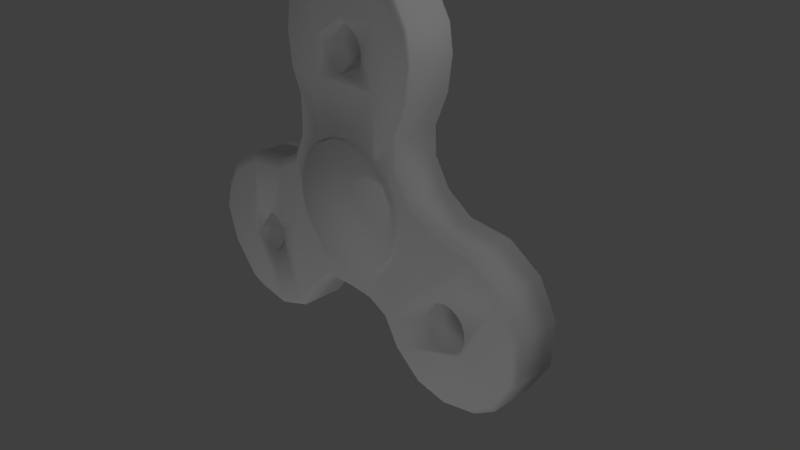 # Source: fidget_spinner.blend  (saved by Blender 2.78.0; exported with 4.5.12 LTS)
import bpy
from mathutils import Matrix  # noqa: F401  (used for matrix-valued properties, if any)

bpy.ops.wm.read_factory_settings(use_empty=True)
scene = bpy.context.scene
scene.name = 'Scene'

# ---- collections
col_collection_1 = bpy.data.collections.new('Collection 1'); scene.collection.children.link(col_collection_1)

# ---- world
world_world = bpy.data.worlds.new('World'); scene.world = world_world
world_world.color = (0.05088, 0.05088, 0.05088)
world_world.use_sun_shadow = False
world_world.sun_shadow_jitter_overblur = 0.0
world_world.cycles.sampling_method = 'MANUAL'

# ---- cameras
cam_camera = bpy.data.cameras.new('Camera')
cam_camera.clip_end = 100.0
cam_camera.lens = 35.0
cam_camera.sensor_width = 32.0
cam_camera.sensor_height = 18.0
cam_camera.ortho_scale = 7.314
cam_camera.dof.focus_distance = 0.0
cam_camera.dof.aperture_fstop = 128.0

# ---- lights
light_lamp_004 = bpy.data.lights.new('Lamp.004', 'POINT')
light_lamp_004.transmission_factor = 0.0
light_lamp_004.cutoff_distance = 30.0
light_lamp_004.energy = 100.0
light_lamp_004.shadow_buffer_clip_start = 1.001
light_lamp_004.shadow_soft_size = 0.1
light_lamp_004.shadow_maximum_resolution = 0.006
light_lamp_004.use_absolute_resolution = True
light_lamp_003 = bpy.data.lights.new('Lamp.003', 'POINT')
light_lamp_003.transmission_factor = 0.0
light_lamp_003.cutoff_distance = 30.0
light_lamp_003.energy = 100.0
light_lamp_003.shadow_buffer_clip_start = 1.001
light_lamp_003.shadow_soft_size = 0.1
light_lamp_003.shadow_maximum_resolution = 0.006
light_lamp_003.use_absolute_resolution = True
light_lamp_002 = bpy.data.lights.new('Lamp.002', 'POINT')
light_lamp_002.transmission_factor = 0.0
light_lamp_002.cutoff_distance = 30.0
light_lamp_002.energy = 100.0
light_lamp_002.shadow_buffer_clip_start = 1.001
light_lamp_002.shadow_soft_size = 0.1
light_lamp_002.shadow_maximum_resolution = 0.006
light_lamp_002.use_absolute_resolution = True
light_lamp_001 = bpy.data.lights.new('Lamp.001', 'POINT')
light_lamp_001.transmission_factor = 0.0
light_lamp_001.cutoff_distance = 30.0
light_lamp_001.energy = 100.0
light_lamp_001.shadow_buffer_clip_start = 1.001
light_lamp_001.shadow_soft_size = 0.1
light_lamp_001.shadow_maximum_resolution = 0.006
light_lamp_001.use_absolute_resolution = True
light_lamp = bpy.data.lights.new('Lamp', 'POINT')
light_lamp.transmission_factor = 0.0
light_lamp.cutoff_distance = 30.0
light_lamp.energy = 100.0
light_lamp.shadow_buffer_clip_start = 1.001
light_lamp.shadow_soft_size = 0.1
light_lamp.shadow_maximum_resolution = 0.006
light_lamp.use_absolute_resolution = True

# ---- meshes
me_cube_001 = bpy.data.meshes.new('Cube.001')
me_cube_001.from_pydata([(0.032, -1.147, -5.298), (0.032, 1.091, -5.298), (0.488, -1.147, -5.226), (0.488, 1.091, -5.226), (0.8994, -1.147, -5.016), (0.8994, 1.091, -5.016), (1.226, -1.147, -4.69), (1.226, 1.091, -4.69), (1.436, -1.147, -4.278), (1.436, 1.091, -4.278), (1.508, -1.147, -3.822), (1.508, 1.091, -3.822), (1.436, -1.147, -3.366), (1.436, 1.091, -3.366), (1.226, -1.147, -2.955), (1.226, 1.091, -2.955), (0.8994, -1.147, -2.628), (0.8994, 1.091, -2.628), (0.488, -1.147, -2.419), (0.488, 1.091, -2.419), (0.032, -1.147, -2.347), (0.032, 1.091, -2.347), (-0.424, -1.147, -2.419), (-0.424, 1.091, -2.419), (-0.8354, -1.147, -2.628), (-0.8354, 1.091, -2.628), (-1.162, -1.147, -2.955), (-1.162, 1.091, -2.955), (-1.372, -1.147, -3.366), (-1.372, 1.091, -3.366), (-1.444, -1.147, -3.822), (-1.444, 1.091, -3.822), (-1.372, -1.147, -4.278), (-1.372, 1.091, -4.278), (-1.162, -1.147, -4.69), (-1.162, 1.091, -4.69), (-0.8354, -1.147, -5.016), (-0.8354, 1.091, -5.016), (-0.424, -1.147, -5.226), (-0.424, 1.091, -5.226), (0.0, -1.0, 0.2113), (0.0, 1.0, 0.2113), (0.0, -1.0, 0.8864), (0.0, 1.0, 0.8864), (0.0, 1.0, -1.181), (0.0, -1.0, -1.181), (0.9401, 1.0, -0.3937), (0.8919, 1.0, 0.2113), (0.9401, -1.0, -0.3937), (0.8919, -1.0, 0.2113), (0.7045, -1.0, 0.8567), (0.7045, 1.0, 0.8567), (0.8886, -1.0, -1.181), (0.8886, 1.0, -1.181), (3.443, 1.0, -5.982), (3.443, -1.0, -5.982), (3.845, 1.0, -6.316), (3.845, -1.0, -6.316), (2.22, -1.0, -4.948), (2.22, 1.0, -4.948), (1.462, -1.0, -4.513), (1.462, 1.0, -4.513), (-0.9401, -1.0, -0.3937), (-0.8919, -1.0, 0.2113), (-0.9401, 1.0, -0.3937), (-0.8919, 1.0, 0.2113), (-0.7045, 1.0, 0.8567), (-0.7045, -1.0, 0.8567), (-0.8886, 1.0, -1.181), (-0.8886, -1.0, -1.181), (-1.987, 1.0, -4.856), (-3.638, 1.0, -5.743), (-1.987, -1.0, -4.856), (-3.638, -1.0, -5.743), (-1.36, -1.0, -4.475), (-1.36, 1.0, -4.475), (0.9078, 1.0, -2.463), (0.9078, -1.0, -2.463), (0.3284, -1.0, -0.02924), (0.3284, 1.0, -0.02924), (0.1762, -1.0, 0.04834), (0.1762, 1.0, 0.04834), (-0.5121, -1.0, -0.3024), (-0.5121, 1.0, -0.3024), (0.007385, -1.0, 0.07508), (0.0, -1.0, 0.07391), (0.007385, 1.0, 0.07508), (0.0, 1.0, 0.07391), (0.4493, -1.0, -0.1501), (0.4493, 1.0, -0.1501), (-0.3137, -1.0, -0.913), (-0.3137, 1.0, -0.913), (-0.1614, -1.0, -0.9906), (-0.1614, 1.0, -0.9906), (-0.4345, -1.0, -0.7922), (-0.4345, 1.0, -0.7922), (-0.5121, -1.0, -0.6399), (-0.5121, 1.0, -0.6399), (0.007385, 1.0, -1.017), (0.0, 1.0, -1.016), (0.007385, -1.0, -1.017), (0.0, -1.0, -1.016), (0.5269, 1.0, -0.6399), (0.5269, -1.0, -0.6399), (0.4493, 1.0, -0.7922), (0.4493, -1.0, -0.7922), (0.1762, 1.0, -0.9906), (0.1762, -1.0, -0.9906), (0.5536, 1.0, -0.4711), (0.5536, -1.0, -0.4711), (-0.3137, -1.0, -0.02924), (-0.3137, 1.0, -0.02924), (0.3284, 1.0, -0.913), (0.3284, -1.0, -0.913), (-0.4345, -1.0, -0.1501), (-0.4345, 1.0, -0.1501), (-0.1614, -1.0, 0.04834), (-0.1614, 1.0, 0.04834), (0.5269, -1.0, -0.3024), (0.5413, -1.0, -0.3937), (0.5269, 1.0, -0.3024), (0.5413, 1.0, -0.3937), (-0.5388, -1.0, -0.4711), (-0.5388, 1.0, -0.4711), (-0.5266, -1.0, -0.3937), (-0.5266, 1.0, -0.3937), (3.254, -1.0, -5.093), (3.254, 1.0, -5.093), (3.102, 1.0, -5.016), (3.102, -1.0, -5.016), (2.414, -1.0, -5.366), (2.414, 1.0, -5.366), (2.933, -1.0, -4.989), (2.933, 1.0, -4.989), (3.002, -1.0, -5.0), (3.375, -1.0, -5.214), (3.375, 1.0, -5.214), (3.002, 1.0, -5.0), (2.612, 1.0, -5.977), (2.612, -1.0, -5.977), (2.764, 1.0, -6.055), (2.764, -1.0, -6.055), (2.458, -1.0, -5.792), (2.491, 1.0, -5.856), (2.491, -1.0, -5.856), (2.414, -1.0, -5.704), (2.458, 1.0, -5.792), (2.414, 1.0, -5.704), (2.933, 1.0, -6.081), (2.933, -1.0, -6.081), (3.453, -1.0, -5.704), (3.453, 1.0, -5.704), (3.375, -1.0, -5.856), (3.375, 1.0, -5.856), (3.102, 1.0, -6.055), (3.102, -1.0, -6.055), (3.479, -1.0, -5.535), (3.479, 1.0, -5.535), (3.339, -1.0, -5.892), (2.612, -1.0, -5.093), (2.612, 1.0, -5.093), (2.514, 1.0, -5.192), (3.339, 1.0, -5.892), (3.254, 1.0, -5.977), (3.254, -1.0, -5.977), (2.514, -1.0, -5.192), (2.491, -1.0, -5.214), (2.491, 1.0, -5.214), (2.764, -1.0, -5.016), (2.764, 1.0, -5.016), (3.453, -1.0, -5.366), (3.453, 1.0, -5.366), (2.387, -1.0, -5.535), (2.387, 1.0, -5.535), (-2.598, 1.0, -5.054), (-2.598, -1.0, -5.054), (-2.75, 1.0, -4.977), (-2.75, -1.0, -4.977), (-3.438, 1.0, -5.328), (-3.438, -1.0, -5.328), (-2.919, 1.0, -4.95), (-2.943, 1.0, -4.954), (-2.919, -1.0, -4.95), (-2.536, -1.0, -5.116), (-2.536, 1.0, -5.116), (-2.477, -1.0, -5.175), (-2.477, 1.0, -5.175), (-3.24, -1.0, -5.938), (-3.24, 1.0, -5.938), (-3.088, -1.0, -6.016), (-3.088, 1.0, -6.016), (-3.361, -1.0, -5.817), (-3.361, 1.0, -5.817), (-3.438, -1.0, -5.665), (-3.438, 1.0, -5.665), (-2.919, -1.0, -6.043), (-2.919, 1.0, -6.043), (-2.399, 1.0, -5.665), (-2.399, -1.0, -5.665), (-2.477, 1.0, -5.817), (-2.477, -1.0, -5.817), (-2.75, 1.0, -6.016), (-2.75, -1.0, -6.016), (-2.373, -1.0, -5.496), (-2.373, 1.0, -5.496), (-2.536, -1.0, -5.876), (-3.24, 1.0, -5.054), (-3.24, -1.0, -5.054), (-2.536, 1.0, -5.876), (-2.598, 1.0, -5.938), (-2.598, -1.0, -5.938), (-3.361, 1.0, -5.175), (-3.361, -1.0, -5.175), (-3.088, 1.0, -4.977), (-2.943, -1.0, -4.954), (-3.088, -1.0, -4.977), (-2.399, -1.0, -5.328), (-2.399, 1.0, -5.328), (-3.445, -1.0, -5.626), (-3.465, 1.0, -5.496), (-3.445, 1.0, -5.626), (-3.465, -1.0, -5.496), (-4.119, 1.0, -6.061), (-4.119, -1.0, -6.061), (-0.424, -1.0, -2.419), (-0.8117, 1.0, -2.616), (-0.424, 1.0, -2.419), (-0.8117, -1.0, -2.616), (-0.8354, -1.0, -2.628), (-0.8229, -1.0, -2.622), (-0.8229, 1.0, -2.622), (-0.8354, 1.0, -2.628), (-1.162, -1.0, -2.955), (-1.162, 1.0, -2.955), (-1.372, -1.0, -3.366), (-1.372, 1.0, -3.366), (-1.444, -1.0, -3.822), (-1.444, 1.0, -3.822), (-1.227, 1.0, -3.082), (-1.227, -1.0, -3.082), (-1.372, 1.0, -4.278), (-1.292, 1.0, -4.434), (-1.372, -1.0, -4.278), (-1.292, -1.0, -4.434), (-1.162, 1.0, -4.69), (-1.162, -1.0, -4.69), (-0.8354, 1.0, -5.016), (-0.8354, -1.0, -5.016), (-0.424, 1.0, -5.226), (-0.424, -1.0, -5.226), (0.032, 1.0, -2.347), (-0.01311, 1.0, -2.354), (0.032, -1.0, -2.347), (0.488, 1.0, -2.419), (0.488, -1.0, -2.419), (-0.01311, -1.0, -2.354), (-0.04588, 1.0, -5.286), (-0.2766, 1.0, -5.249), (0.032, 1.0, -5.298), (0.032, -1.0, -5.298), (-0.04588, -1.0, -5.286), (-0.2766, -1.0, -5.249), (0.8028, 1.0, -2.579), (0.8994, -1.0, -2.628), (0.8994, 1.0, -2.628), (0.8028, -1.0, -2.579), (0.2068, 1.0, -5.271), (0.2068, -1.0, -5.271), (0.488, 1.0, -5.226), (0.488, -1.0, -5.226), (1.226, 1.0, -2.955), (1.226, -1.0, -2.955), (0.9104, 1.0, -2.639), (0.9104, -1.0, -2.639), (1.226, -1.0, -4.69), (1.226, 1.0, -4.69), (0.8994, -1.0, -5.016), (0.8994, 1.0, -5.016), (1.436, -1.0, -4.278), (1.378, -1.0, -4.392), (1.436, 1.0, -4.278), (1.378, 1.0, -4.392), (1.271, 1.0, -3.042), (1.436, -1.0, -3.366), (1.436, 1.0, -3.366), (1.271, -1.0, -3.042), (1.508, -1.0, -3.822), (1.508, 1.0, -3.822), (-1.432, -1.0, -2.661), (-1.511, -0.8838, -2.499), (-0.8093, -1.0, 1.167), (-0.7487, -0.8838, 1.299), (1.439, -1.0, -2.698), (1.511, -0.8838, -2.551), (0.9353, -1.0, 1.117), (0.7217, -0.8838, 1.29), (-1.752, -1.0, -0.3937), (-1.88, -0.8838, -0.3937), (1.835, -1.0, -0.3937), (1.88, -0.8838, -0.3937), (-1.656, -1.0, 0.2113), (-1.784, -0.8838, 0.2113), (1.784, -0.8838, 0.2113), (1.739, -1.0, 0.2113), (-0.05003, -1.0, -5.702), (-0.05183, -0.8838, -5.818), (0.0, -0.8838, 1.436), (0.0, -1.0, 1.303), (-1.409, -0.8838, 0.827), (-1.277, -1.0, 0.8326), (1.409, -0.8838, 0.827), (1.363, -1.0, 0.829), (1.732, -1.0, -1.181), (1.777, -0.8838, -1.181), (-1.777, -0.8838, -1.181), (-1.649, -1.0, -1.181), (4.666, -1.0, -5.972), (4.765, -0.8838, -6.033), (3.633, -1.0, -7.174), (3.769, -0.8838, -7.221), (2.141, -0.8838, -7.283), (2.238, -1.0, -7.186), (4.352, -0.8838, -4.195), (4.264, -1.0, -4.368), (2.985, -1.0, -7.323), (2.901, -0.8838, -7.421), (4.683, -1.0, -5.141), (4.787, -0.8838, -4.996), (0.4125, -1.0, 1.247), (0.3024, -0.8838, 1.394), (4.214, -1.0, -6.773), (4.29, -0.8838, -6.867), (3.558, -0.8838, -3.684), (3.482, -1.0, -3.865), (1.577, -1.0, -6.66), (1.479, -0.8838, -6.756), (2.513, -0.8838, -3.586), (2.474, -1.0, -3.771), (1.197, -1.0, -6.014), (1.102, -0.8838, -6.114), (1.832, -1.0, -3.34), (1.887, -0.8838, -3.166), (0.678, -1.0, -5.755), (0.6077, -0.8838, -5.866), (-4.739, -1.0, -5.468), (-4.866, -0.8838, -5.445), (-3.824, -1.0, -7.093), (-3.946, -0.8838, -7.13), (-2.448, -0.8838, -3.518), (-2.381, -1.0, -3.711), (-4.318, -0.8838, -4.141), (-4.238, -1.0, -4.329), (-2.677, -0.8838, -7.438), (-2.738, -1.0, -7.332), (-1.22, -0.8838, -6.389), (-1.277, -1.0, -6.275), (-0.4105, -1.0, 1.25), (-0.3024, -0.8838, 1.394), (-4.501, -1.0, -6.313), (-4.6, -0.8838, -6.378), (-3.375, -1.0, -3.828), (-3.449, -0.8838, -3.636), (-1.85, -1.0, -7.016), (-1.786, -0.8838, -7.121), (-0.7355, -1.0, -5.73), (-0.6787, -0.8838, -5.844), (-1.738, -1.0, -3.37), (-1.804, -0.8838, -3.177), (1.479, -0.8838, -1.906), (1.403, -1.0, -1.979), (-1.505, -0.8838, -1.763), (-1.423, -1.0, -1.663), (-4.588, -1.0, -4.945), (-4.667, -0.8838, -4.756), (-3.486, -1.0, -7.223), (-3.428, -0.8838, -7.329), (-1.437, 1.0, -2.651), (-1.511, 0.8911, -2.499), (-0.7487, 0.8911, 1.299), (-0.8054, 1.0, 1.175), (1.511, 0.8911, -2.551), (1.444, 1.0, -2.689), (0.7217, 0.8911, 1.29), (0.9218, 1.0, 1.128), (-1.76, 1.0, -0.3937), (-1.88, 0.8911, -0.3937), (1.88, 0.8911, -0.3937), (1.838, 1.0, -0.3937), (-1.784, 0.8911, 0.2113), (-1.664, 1.0, 0.2113), (1.742, 1.0, 0.2113), (1.784, 0.8911, 0.2113), (-0.05183, 0.8911, -5.818), (-0.05014, 1.0, -5.709), (0.0, 0.8911, 1.436), (0.0, 1.0, 1.312), (-1.409, 0.8911, 0.827), (-1.286, 1.0, 0.8322), (1.366, 1.0, 0.8289), (1.409, 0.8911, 0.827), (-1.657, 1.0, -1.181), (-1.777, 0.8911, -1.181), (1.777, 0.8911, -1.181), (1.735, 1.0, -1.181), (4.765, 0.8911, -6.033), (4.672, 1.0, -5.976), (3.769, 0.8911, -7.221), (3.642, 1.0, -7.177), (2.231, 1.0, -7.192), (2.141, 0.8911, -7.283), (4.352, 0.8911, -4.195), (4.269, 1.0, -4.357), (2.901, 0.8911, -7.421), (2.979, 1.0, -7.329), (4.69, 1.0, -5.131), (4.787, 0.8911, -4.996), (0.4055, 1.0, 1.256), (0.3024, 0.8911, 1.394), (4.219, 1.0, -6.779), (4.29, 0.8911, -6.867), (1.479, 0.8911, -6.756), (1.57, 1.0, -6.666), (3.487, 1.0, -3.853), (3.558, 0.8911, -3.684), (1.102, 0.8911, -6.114), (1.191, 1.0, -6.021), (2.476, 1.0, -3.759), (2.513, 0.8911, -3.586), (0.6077, 0.8911, -5.866), (0.6736, 1.0, -5.762), (1.836, 1.0, -3.329), (1.887, 0.8911, -3.166), (-4.866, 0.8911, -5.445), (-4.747, 1.0, -5.467), (-3.831, 1.0, -7.095), (-3.946, 0.8911, -7.13), (-2.734, 1.0, -7.339), (-2.677, 0.8911, -7.438), (-1.273, 1.0, -6.282), (-1.22, 0.8911, -6.389), (-4.318, 0.8911, -4.141), (-4.243, 1.0, -4.317), (-2.448, 0.8911, -3.518), (-2.386, 1.0, -3.698), (-0.4037, 1.0, 1.259), (-0.3024, 0.8911, 1.394), (-4.507, 1.0, -6.317), (-4.6, 0.8911, -6.378), (-1.786, 0.8911, -7.121), (-1.846, 1.0, -7.022), (-3.38, 1.0, -3.816), (-3.449, 0.8911, -3.636), (-0.6787, 0.8911, -5.844), (-0.7319, 1.0, -5.737), (-1.742, 1.0, -3.358), (-1.804, 0.8911, -3.177), (-1.505, 0.8911, -1.763), (-1.428, 1.0, -1.669), (1.408, 1.0, -1.974), (1.479, 0.8911, -1.906), (-3.428, 0.8911, -7.329), (-3.482, 1.0, -7.23), (-4.593, 1.0, -4.933), (-4.667, 0.8911, -4.756)], [], [(0, 259, 267, 269, 2), (2, 269, 276, 4), (4, 276, 274, 6), (6, 274, 279, 278, 8), (8, 278, 286, 10), (10, 286, 283, 12), (12, 283, 285, 271, 14), (14, 271, 273, 263, 16), (16, 263, 265, 254, 18), (18, 254, 252, 20), (20, 252, 255, 224, 22), (22, 224, 227, 229, 228, 24), (24, 228, 232, 26), (26, 232, 239, 234, 28), (28, 234, 236, 30), (30, 236, 242, 32), (32, 242, 243, 245, 34), (34, 245, 247, 36), (3, 1, 39, 37, 35, 33, 31, 29, 27, 25, 23, 21, 19, 17, 15, 13, 11, 9, 7, 5), (36, 247, 249, 38), (38, 249, 261, 260, 259, 0), (0, 2, 4, 6, 8, 10, 12, 14, 16, 18, 20, 22, 24, 26, 28, 30, 32, 34, 36, 38), (380, 459, 368, 293), (399, 382, 295, 310), (311, 294, 328, 50), (397, 379, 444, 66), (423, 332, 322, 410), (281, 280, 287, 284, 282, 381, 430, 61), (62, 63, 300, 296), (312, 298, 48, 52), (402, 386, 299, 313), (386, 391, 302, 299), (400, 384, 64, 68), (389, 397, 66, 65), (53, 46, 387, 403), (298, 303, 49, 48), (64, 65, 41, 87, 117, 111, 115, 83, 125), (48, 49, 40, 85, 84, 80, 78, 88, 118, 119), (68, 64, 125, 123, 97, 95, 91, 93, 99, 44), (52, 48, 119, 109, 103, 105, 113, 107, 100, 101, 45), (66, 444, 395, 43), (71, 436, 461, 222), (42, 307, 356, 67), (43, 395, 416, 51), (65, 66, 43, 41), (49, 50, 42, 40), (391, 399, 310, 302), (304, 261, 249, 247, 245, 243, 74, 364), (393, 266, 268, 277, 275, 281, 61, 429), (303, 311, 50, 49), (77, 52, 45, 255, 252, 254, 265), (56, 414, 405, 418), (459, 402, 313, 368), (229, 227, 69, 315, 371), (326, 57, 330, 316), (57, 324, 318, 330), (419, 404, 317, 331), (406, 419, 331, 319), (323, 55, 57, 326), (335, 420, 409, 320), (54, 411, 414, 56), (162, 153, 151, 157, 171, 136, 127, 128, 137, 422, 411, 54), (55, 321, 324, 57), (158, 164, 155, 149, 141, 139, 144, 142, 334, 321, 55), (333, 134, 129, 126, 135, 170, 156, 150, 152, 158, 55, 323), (320, 409, 412, 325), (59, 426, 422, 137, 133, 169, 160, 161), (408, 54, 56, 413), (325, 412, 406, 319), (421, 146, 143, 138, 140, 148, 154, 163, 162, 54, 408), (415, 327, 317, 404), (41, 43, 51, 47), (47, 51, 398, 390), (69, 62, 296, 315), (384, 389, 65, 64), (63, 67, 309, 300), (46, 47, 390, 387), (44, 99, 98, 106, 112, 104, 102, 108, 121, 46, 53), (413, 56, 418, 407), (417, 394, 306, 329), (339, 424, 420, 335), (427, 336, 332, 423), (61, 430, 426, 59), (58, 338, 334, 142, 145, 172, 130, 166, 165), (429, 61, 59, 425), (337, 58, 165, 159, 168, 132, 134, 333), (340, 60, 58, 337), (432, 447, 359, 345), (60, 342, 338, 58), (462, 222, 446, 433), (431, 341, 336, 427), (343, 428, 424, 339), (393, 256, 258, 266), (382, 417, 329, 295), (279, 274, 276, 269, 267, 304, 342, 60), (51, 416, 383, 398), (447, 435, 347, 359), (374, 223, 358, 346), (460, 375, 347, 435), (223, 372, 344, 358), (443, 70, 184, 174, 176, 180, 181, 450), (441, 71, 222, 462), (452, 365, 354, 439), (355, 72, 183, 185, 216, 203, 198, 200, 205, 362), (353, 73, 223, 374), (72, 349, 360, 214, 182, 177, 175, 183), (350, 440, 463, 373), (361, 451, 440, 350), (367, 455, 442, 348), (373, 463, 432, 345), (222, 461, 434, 446), (370, 314, 401, 456), (40, 42, 67, 63), (301, 308, 396, 388), (445, 378, 291, 357), (297, 301, 388, 385), (314, 297, 385, 401), (45, 101, 92, 90, 94, 96, 122, 124, 62, 69), (50, 328, 307, 42), (369, 312, 52, 77), (454, 75, 70, 443), (364, 74, 72, 355), (348, 442, 451, 361), (439, 354, 363, 448), (75, 453, 438, 70), (74, 366, 349, 72), (289, 377, 455, 367), (304, 260, 261), (267, 259, 260, 304), (243, 242, 236, 234, 239, 288, 366, 74), (376, 238, 235, 237, 240, 241, 75, 454), (241, 244, 246, 248, 257, 393, 453, 75), (292, 285, 283, 286, 278, 279, 60, 340), (305, 392, 428, 343), (292, 369, 77, 273, 271, 285), (239, 232, 228, 229, 371, 288), (80, 81, 79, 78), (110, 111, 117, 116), (116, 117, 87, 86, 84, 85), (88, 89, 120, 118), (78, 79, 89, 88), (109, 108, 102, 103), (94, 95, 97, 96), (96, 97, 123, 122), (103, 102, 104, 105), (121, 120, 89, 79, 81, 86, 87, 41, 47, 46), (105, 104, 112, 113), (114, 115, 111, 110), (82, 83, 115, 114), (92, 93, 91, 90), (107, 106, 98, 100), (118, 120, 121, 108, 109, 119), (84, 86, 81, 80), (124, 82, 114, 110, 116, 85, 40, 63, 62), (90, 91, 95, 94), (113, 112, 106, 107), (122, 123, 125, 83, 82, 124), (100, 98, 99, 93, 92, 101), (129, 128, 127, 126), (159, 160, 169, 168), (168, 169, 133, 132), (135, 136, 171, 170), (126, 127, 136, 135), (156, 157, 151, 150), (144, 143, 146, 147, 145, 142), (145, 147, 173, 172), (150, 151, 153, 152), (425, 59, 161, 167, 131, 173, 147, 146, 421), (410, 322, 327, 415), (152, 153, 162, 163, 164, 158), (166, 167, 161, 160, 159, 165), (130, 131, 167, 166), (141, 140, 138, 139), (155, 154, 148, 149), (170, 171, 157, 156), (132, 133, 137, 128, 129, 134), (139, 138, 143, 144), (164, 163, 154, 155), (172, 173, 131, 130), (149, 148, 140, 141), (177, 176, 174, 175), (207, 206, 213, 215), (215, 213, 181, 180, 182, 214), (185, 186, 217, 216), (175, 174, 184, 186, 185, 183), (203, 204, 197, 198), (191, 192, 194, 193), (193, 194, 220, 219, 221, 218), (198, 197, 199, 200), (448, 363, 352, 437), (200, 199, 208, 209, 210, 205), (212, 211, 206, 207), (179, 178, 211, 212), (189, 190, 188, 187), (202, 201, 196, 195), (216, 217, 204, 203), (182, 180, 176, 177), (73, 351, 372, 223), (187, 188, 192, 191), (210, 209, 201, 202), (221, 219, 178, 179), (195, 196, 190, 189), (362, 205, 210, 202, 195, 189, 187, 191, 193, 218, 73, 353), (450, 181, 213, 206, 211, 178, 219, 220, 71, 441), (218, 221, 179, 212, 207, 215, 214, 360, 351, 73), (220, 194, 192, 188, 190, 196, 201, 209, 208, 449, 436, 71), (437, 352, 375, 460), (70, 438, 449, 208, 199, 197, 204, 217, 186, 184), (253, 262, 264, 17, 19), (231, 230, 225, 226, 23, 25), (226, 251, 250, 21, 23), (270, 282, 284, 13, 15), (264, 272, 270, 15, 17), (287, 280, 9, 11), (244, 241, 240, 33, 35), (240, 237, 31, 33), (280, 281, 275, 7, 9), (308, 291, 378, 396), (227, 224, 255, 45, 69), (76, 53, 403, 458), (380, 293, 341, 431), (275, 277, 5, 7), (67, 356, 290, 309), (457, 400, 68, 225, 230), (265, 263, 273, 77), (233, 231, 25, 27), (394, 445, 357, 306), (282, 270, 272, 76, 458, 381), (262, 253, 250, 251, 44, 53, 76), (392, 305, 365, 452), (272, 264, 262, 76), (235, 238, 233, 27, 29), (248, 246, 37, 39), (284, 287, 11, 13), (268, 266, 258, 1, 3), (250, 253, 19, 21), (251, 226, 225, 68, 44), (246, 244, 35, 37), (277, 268, 3, 5), (237, 235, 29, 31), (258, 256, 257, 248, 39, 1), (257, 256, 393), (309, 290, 291, 308), (369, 292, 293, 368), (357, 291, 290, 356), (315, 296, 297, 314), (303, 298, 299, 302), (296, 300, 301, 297), (311, 303, 302, 310), (329, 306, 307, 328), (300, 309, 308, 301), (294, 311, 310, 295), (298, 312, 313, 299), (371, 315, 314, 370), (331, 317, 316, 330), (325, 319, 318, 324), (341, 293, 292, 340), (335, 320, 321, 334), (327, 322, 323, 326), (320, 325, 324, 321), (317, 327, 326, 316), (295, 329, 328, 294), (319, 331, 330, 318), (322, 332, 333, 323), (339, 335, 334, 338), (332, 336, 337, 333), (343, 339, 338, 342), (336, 341, 340, 337), (305, 343, 342, 304), (359, 347, 346, 358), (373, 345, 344, 372), (365, 305, 304, 364), (367, 348, 349, 366), (361, 350, 351, 360), (375, 352, 353, 374), (363, 354, 355, 362), (306, 357, 356, 307), (345, 359, 358, 344), (348, 361, 360, 349), (352, 363, 362, 353), (354, 365, 364, 355), (289, 367, 366, 288), (312, 369, 368, 313), (288, 371, 370, 289), (350, 373, 372, 351), (347, 375, 374, 346), (289, 370, 456, 377), (457, 376, 377, 456), (417, 382, 383, 416), (459, 380, 381, 458), (389, 384, 385, 388), (391, 386, 387, 390), (397, 389, 388, 396), (399, 391, 390, 398), (445, 394, 395, 444), (379, 397, 396, 378), (382, 399, 398, 383), (384, 400, 401, 385), (386, 402, 403, 387), (419, 406, 407, 418), (413, 407, 406, 412), (415, 404, 405, 414), (421, 408, 409, 420), (423, 410, 411, 422), (408, 413, 412, 409), (410, 415, 414, 411), (394, 417, 416, 395), (404, 419, 418, 405), (425, 421, 420, 424), (427, 423, 422, 426), (429, 425, 424, 428), (431, 427, 426, 430), (393, 429, 428, 392), (380, 431, 430, 381), (447, 432, 433, 446), (453, 393, 392, 452), (455, 377, 376, 454), (461, 436, 437, 460), (449, 438, 439, 448), (463, 440, 441, 462), (451, 442, 443, 450), (378, 445, 444, 379), (435, 447, 446, 434), (436, 449, 448, 437), (440, 451, 450, 441), (438, 453, 452, 439), (442, 455, 454, 443), (400, 457, 456, 401), (402, 459, 458, 403), (434, 461, 460, 435), (432, 463, 462, 433), (376, 457, 230, 231, 233, 238)])
me_cube_001.polygons.foreach_set('use_smooth', [True] * 332)
_uv = me_cube_001.uv_layers.new(name='UVMap')
_uv.uv.foreach_set('vector', [0.5066, 0.269, 0.5066, 0.269, 0.5228, 0.2718, 0.5488, 0.2762, 0.5488, 0.2762, 0.5488, 0.2762, 0.5488, 0.2762, 0.5868, 0.2973, 0.5868, 0.2973, 0.5868, 0.2973, 0.5868, 0.2973, 0.617, 0.3302, 0.617, 0.3302, 0.617, 0.3302, 0.617, 0.3302, 0.6311, 0.3601, 0.6364, 0.3715, 0.6364, 0.3715, 0.6364, 0.3715, 0.6364, 0.3715, 0.6431, 0.4174, 0.6431, 0.4174, 0.6431, 0.4174, 0.6431, 0.4174, 0.6364, 0.4633, 0.6364, 0.4633, 0.6364, 0.4633, 0.6364, 0.4633, 0.6212, 0.4959, 0.617, 0.5047, 0.617, 0.5047, 0.617, 0.5047, 0.617, 0.5047, 0.5879, 0.5364, 0.5868, 0.5375, 0.5868, 0.5375, 0.5868, 0.5375, 0.5868, 0.5375, 0.5779, 0.5425, 0.5488, 0.5586, 0.5488, 0.5586, 0.5488, 0.5586, 0.5488, 0.5586, 0.5066, 0.5659, 0.5066, 0.5659, 0.5066, 0.5659, 0.5066, 0.5659, 0.5025, 0.5651, 0.4645, 0.5586, 0.4645, 0.5586, 0.4645, 0.5586, 0.4645, 0.5586, 0.4286, 0.5387, 0.4276, 0.5382, 0.4264, 0.5375, 0.4264, 0.5375, 0.4264, 0.5375, 0.4264, 0.5375, 0.3962, 0.5047, 0.3962, 0.5047, 0.3962, 0.5047, 0.3962, 0.5047, 0.3903, 0.4919, 0.3769, 0.4633, 0.3769, 0.4633, 0.3769, 0.4633, 0.3769, 0.4633, 0.3702, 0.4174, 0.3702, 0.4174, 0.3702, 0.4174, 0.3702, 0.4174, 0.3769, 0.3715, 0.3769, 0.3715, 0.3769, 0.3715, 0.3769, 0.3715, 0.3842, 0.3559, 0.3962, 0.3302, 0.3962, 0.3302, 0.3962, 0.3302, 0.3962, 0.3302, 0.4264, 0.2973, 0.4264, 0.2973, 0.5488, 0.2762, 0.5066, 0.269, 0.4645, 0.2762, 0.4264, 0.2973, 0.3962, 0.3302, 0.3769, 0.3715, 0.3702, 0.4174, 0.3769, 0.4633, 0.3962, 0.5047, 0.4264, 0.5375, 0.4645, 0.5586, 0.5066, 0.5659, 0.5488, 0.5586, 0.5868, 0.5375, 0.617, 0.5047, 0.6364, 0.4633, 0.6431, 0.4174, 0.6364, 0.3715, 0.617, 0.3302, 0.5868, 0.2973, 0.4264, 0.2973, 0.4264, 0.2973, 0.4645, 0.2762, 0.4645, 0.2762, 0.4645, 0.2762, 0.4645, 0.2762, 0.4781, 0.2739, 0.4994, 0.2702, 0.5066, 0.269, 0.5066, 0.269, 0.5066, 0.269, 0.5488, 0.2762, 0.5868, 0.2973, 0.617, 0.3302, 0.6364, 0.3715, 0.6431, 0.4174, 0.6364, 0.4633, 0.617, 0.5047, 0.5868, 0.5375, 0.5488, 0.5586, 0.5066, 0.5659, 0.4645, 0.5586, 0.4264, 0.5375, 0.3962, 0.5047, 0.3769, 0.4633, 0.3702, 0.4174, 0.3769, 0.3715, 0.3962, 0.3302, 0.4264, 0.2973, 0.4645, 0.2762, 0.6434, 0.5453, 0.6404, 0.6102, 0.6404, 0.6102, 0.6434, 0.5453, 0.634, 0.8851, 0.5704, 0.9316, 0.5704, 0.9316, 0.634, 0.8851, 0.6297, 0.8853, 0.5902, 0.9142, 0.5418, 0.9273, 0.5688, 0.8881, 0.3848, 0.8856, 0.4292, 0.9201, 0.4663, 0.9285, 0.4385, 0.8881, 0.8327, 0.4313, 0.8327, 0.4313, 0.9061, 0.3799, 0.9061, 0.3799, 0.6311, 0.3601, 0.6364, 0.3715, 0.6431, 0.4174, 0.6364, 0.4633, 0.6212, 0.4959, 0.6372, 0.5315, 0.6734, 0.467, 0.6388, 0.348, 0.4167, 0.7623, 0.4212, 0.8232, 0.3506, 0.8232, 0.3417, 0.7623, 0.6639, 0.6832, 0.6734, 0.7623, 0.5906, 0.7623, 0.5858, 0.6832, 0.668, 0.6832, 0.6775, 0.7623, 0.6775, 0.7623, 0.668, 0.6832, 0.6775, 0.7623, 0.6686, 0.8232, 0.6686, 0.8232, 0.6775, 0.7623, 0.3505, 0.6832, 0.3409, 0.7623, 0.4167, 0.7623, 0.4215, 0.6832, 0.3498, 0.8232, 0.3848, 0.8856, 0.4385, 0.8881, 0.4212, 0.8232, 0.5858, 0.6832, 0.5906, 0.7623, 0.6736, 0.7623, 0.6641, 0.6832, 0.6734, 0.7623, 0.6645, 0.8232, 0.5862, 0.8232, 0.5906, 0.7623, 0.4167, 0.7623, 0.4212, 0.8232, 0.5037, 0.8232, 0.5037, 0.8093, 0.4888, 0.8068, 0.4747, 0.799, 0.4635, 0.7868, 0.4563, 0.7715, 0.455, 0.7623, 0.5906, 0.7623, 0.5862, 0.8232, 0.5037, 0.8232, 0.5037, 0.8093, 0.5044, 0.8095, 0.52, 0.8068, 0.534, 0.799, 0.5452, 0.7868, 0.5524, 0.7715, 0.5537, 0.7623, 0.4215, 0.6832, 0.4167, 0.7623, 0.455, 0.7623, 0.4539, 0.7545, 0.4563, 0.7375, 0.4635, 0.7222, 0.4747, 0.7101, 0.4888, 0.7023, 0.5037, 0.6997, 0.5037, 0.6832, 0.5858, 0.6832, 0.5906, 0.7623, 0.5537, 0.7623, 0.5549, 0.7545, 0.5524, 0.7375, 0.5452, 0.7222, 0.534, 0.7101, 0.52, 0.7023, 0.5044, 0.6996, 0.5037, 0.6997, 0.5037, 0.6832, 0.4385, 0.8881, 0.4663, 0.9285, 0.5037, 0.9339, 0.5037, 0.8911, 0.1672, 0.2242, 0.2509, 0.06373, 0.1817, 0.07468, 0.1228, 0.1923, 0.5037, 0.8911, 0.5037, 0.933, 0.4657, 0.9276, 0.4385, 0.8881, 0.5037, 0.8911, 0.5037, 0.9339, 0.5412, 0.9283, 0.5688, 0.8881, 0.4212, 0.8232, 0.4385, 0.8881, 0.5037, 0.8911, 0.5037, 0.8232, 0.5862, 0.8232, 0.5688, 0.8881, 0.5037, 0.8911, 0.5037, 0.8232, 0.6686, 0.8232, 0.634, 0.8851, 0.634, 0.8851, 0.6686, 0.8232, 0.4991, 0.2284, 0.4781, 0.2739, 0.4645, 0.2762, 0.4264, 0.2973, 0.3962, 0.3302, 0.3842, 0.3559, 0.3779, 0.3517, 0.4357, 0.2255, 0.499, 0.2276, 0.5228, 0.2718, 0.5488, 0.2762, 0.5868, 0.2973, 0.617, 0.3302, 0.6311, 0.3601, 0.6388, 0.348, 0.566, 0.2224, 0.6645, 0.8232, 0.6297, 0.8853, 0.5688, 0.8881, 0.5862, 0.8232, 0.5876, 0.5542, 0.5858, 0.6832, 0.5037, 0.6832, 0.5025, 0.5651, 0.5066, 0.5659, 0.5488, 0.5586, 0.5779, 0.5425, 0.8592, 0.1665, 0.9373, 0.2858, 0.9357, 0.2008, 0.8938, 0.12, 0.6404, 0.6102, 0.668, 0.6832, 0.668, 0.6832, 0.6404, 0.6102, 0.4276, 0.5382, 0.4286, 0.5387, 0.4215, 0.6832, 0.3512, 0.6832, 0.3721, 0.6347, 0.9367, 0.2848, 0.8592, 0.1665, 0.8933, 0.1206, 0.9351, 0.2012, 0.8592, 0.1665, 0.7797, 0.0653, 0.8396, 0.08032, 0.8933, 0.1206, 0.9003, 0.1112, 0.9443, 0.195, 0.9443, 0.195, 0.9003, 0.1112, 0.8522, 0.07553, 0.9003, 0.1112, 0.9003, 0.1112, 0.8522, 0.07553, 0.8979, 0.3625, 0.8221, 0.2002, 0.8592, 0.1665, 0.9367, 0.2848, 0.6405, 0.1224, 0.6405, 0.1224, 0.7017, 0.06937, 0.7017, 0.06937, 0.8221, 0.2002, 0.8984, 0.3636, 0.9373, 0.2858, 0.8592, 0.1665, 0.8124, 0.2092, 0.8158, 0.2128, 0.8229, 0.2282, 0.8254, 0.2451, 0.8229, 0.2621, 0.8158, 0.2774, 0.8046, 0.2896, 0.7905, 0.2974, 0.7812, 0.299, 0.8261, 0.4143, 0.8984, 0.3636, 0.8221, 0.2002, 0.8221, 0.2002, 0.7106, 0.07905, 0.7797, 0.0653, 0.8592, 0.1665, 0.8124, 0.2092, 0.8046, 0.2007, 0.7905, 0.1929, 0.7749, 0.1902, 0.7593, 0.1929, 0.7452, 0.2007, 0.734, 0.2128, 0.731, 0.2193, 0.6495, 0.132, 0.7106, 0.07905, 0.8221, 0.2002, 0.8256, 0.4132, 0.7812, 0.299, 0.7905, 0.2974, 0.8046, 0.2896, 0.8158, 0.2774, 0.8229, 0.2621, 0.8254, 0.2451, 0.8229, 0.2282, 0.8158, 0.2128, 0.8124, 0.2092, 0.8221, 0.2002, 0.8979, 0.3625, 0.7017, 0.06937, 0.7017, 0.06937, 0.7719, 0.0554, 0.7719, 0.0554, 0.709, 0.3042, 0.7326, 0.4238, 0.8261, 0.4143, 0.7812, 0.299, 0.7749, 0.3001, 0.7593, 0.2974, 0.7452, 0.2896, 0.7361, 0.2797, 0.71, 0.07843, 0.8221, 0.2002, 0.8592, 0.1665, 0.7792, 0.06468, 0.7719, 0.0554, 0.7719, 0.0554, 0.8522, 0.07553, 0.8522, 0.07553, 0.6489, 0.1314, 0.731, 0.2193, 0.734, 0.2128, 0.7452, 0.2007, 0.7593, 0.1929, 0.7749, 0.1902, 0.7905, 0.1929, 0.8046, 0.2007, 0.8124, 0.2092, 0.8221, 0.2002, 0.71, 0.07843, 0.9463, 0.2994, 0.9463, 0.2994, 0.9443, 0.195, 0.9443, 0.195, 0.5037, 0.8232, 0.5037, 0.8911, 0.5688, 0.8881, 0.5862, 0.8232, 0.5862, 0.8232, 0.5688, 0.8881, 0.63, 0.8853, 0.6647, 0.8232, 0.4215, 0.6832, 0.4167, 0.7623, 0.3417, 0.7623, 0.3512, 0.6832, 0.3409, 0.7623, 0.3498, 0.8232, 0.4212, 0.8232, 0.4167, 0.7623, 0.4212, 0.8232, 0.4385, 0.8881, 0.3856, 0.8857, 0.3506, 0.8232, 0.5906, 0.7623, 0.5862, 0.8232, 0.6647, 0.8232, 0.6736, 0.7623, 0.5037, 0.6832, 0.5037, 0.6997, 0.5044, 0.6996, 0.52, 0.7023, 0.534, 0.7101, 0.5452, 0.7222, 0.5524, 0.7375, 0.5549, 0.7545, 0.5537, 0.7623, 0.5906, 0.7623, 0.5858, 0.6832, 0.7792, 0.06468, 0.8592, 0.1665, 0.8938, 0.12, 0.8404, 0.08002, 0.5316, 0.9421, 0.5037, 0.9463, 0.5037, 0.9463, 0.5316, 0.9421, 0.6056, 0.187, 0.6056, 0.187, 0.6405, 0.1224, 0.6405, 0.1224, 0.7361, 0.4412, 0.7361, 0.4412, 0.8327, 0.4313, 0.8327, 0.4313, 0.6388, 0.348, 0.6734, 0.467, 0.7326, 0.4238, 0.709, 0.3042, 0.709, 0.3042, 0.6144, 0.1969, 0.6495, 0.132, 0.731, 0.2193, 0.7269, 0.2282, 0.7244, 0.2451, 0.7269, 0.2621, 0.734, 0.2774, 0.7361, 0.2797, 0.566, 0.2224, 0.6388, 0.348, 0.709, 0.3042, 0.6138, 0.1963, 0.7324, 0.4226, 0.709, 0.3042, 0.7361, 0.2797, 0.7452, 0.2896, 0.7593, 0.2974, 0.7749, 0.3001, 0.7812, 0.299, 0.8256, 0.4132, 0.6731, 0.4659, 0.6388, 0.348, 0.709, 0.3042, 0.7324, 0.4226, 0.05369, 0.2542, 0.07829, 0.1603, 0.07829, 0.1603, 0.05369, 0.2542, 0.6388, 0.348, 0.5664, 0.2231, 0.6144, 0.1969, 0.709, 0.3042, 0.07899, 0.3057, 0.1228, 0.1923, 0.08693, 0.1665, 0.06473, 0.252, 0.6782, 0.4834, 0.6782, 0.4834, 0.7361, 0.4412, 0.7361, 0.4412, 0.5599, 0.2119, 0.5599, 0.2119, 0.6056, 0.187, 0.6056, 0.187, 0.499, 0.2276, 0.4994, 0.2702, 0.5066, 0.269, 0.5228, 0.2718, 0.5704, 0.9316, 0.5316, 0.9421, 0.5316, 0.9421, 0.5704, 0.9316, 0.6311, 0.3601, 0.617, 0.3302, 0.5868, 0.2973, 0.5488, 0.2762, 0.5228, 0.2718, 0.4991, 0.2284, 0.5664, 0.2231, 0.6388, 0.348, 0.5688, 0.8881, 0.5412, 0.9283, 0.5889, 0.9153, 0.63, 0.8853, 0.07829, 0.1603, 0.1388, 0.08472, 0.1388, 0.08472, 0.07829, 0.1603, 0.1814, 0.07536, 0.1228, 0.1923, 0.08751, 0.1669, 0.1501, 0.08844, 0.1867, 0.06468, 0.1867, 0.06468, 0.1388, 0.08472, 0.1388, 0.08472, 0.1228, 0.1923, 0.07945, 0.3045, 0.06547, 0.2519, 0.08751, 0.1669, 0.2831, 0.4299, 0.3199, 0.3134, 0.2692, 0.2873, 0.2635, 0.2935, 0.2494, 0.3013, 0.2338, 0.304, 0.2316, 0.3036, 0.1911, 0.4181, 0.1113, 0.3677, 0.1672, 0.2242, 0.1228, 0.1923, 0.07899, 0.3057, 0.4409, 0.2141, 0.4409, 0.2141, 0.3909, 0.1593, 0.3909, 0.1593, 0.3856, 0.1707, 0.3199, 0.3134, 0.2692, 0.2873, 0.2746, 0.2813, 0.2818, 0.266, 0.2843, 0.249, 0.2818, 0.2321, 0.2746, 0.2168, 0.2692, 0.2108, 0.3326, 0.0962, 0.2505, 0.0644, 0.1672, 0.2242, 0.1228, 0.1923, 0.1814, 0.07536, 0.3199, 0.3134, 0.2835, 0.4287, 0.1916, 0.4169, 0.2316, 0.3036, 0.2338, 0.304, 0.2494, 0.3013, 0.2635, 0.2935, 0.2692, 0.2873, 0.1044, 0.3854, 0.1044, 0.3854, 0.07211, 0.3236, 0.07211, 0.3236, 0.1848, 0.4362, 0.1848, 0.4362, 0.1044, 0.3854, 0.1044, 0.3854, 0.3368, 0.4824, 0.3368, 0.4824, 0.2774, 0.448, 0.2774, 0.448, 0.07211, 0.3236, 0.07211, 0.3236, 0.05369, 0.2542, 0.05369, 0.2542, 0.1228, 0.1923, 0.1817, 0.07468, 0.1494, 0.0882, 0.08693, 0.1665, 0.3646, 0.6246, 0.3393, 0.6832, 0.3393, 0.6832, 0.3646, 0.6246, 0.5037, 0.8232, 0.5037, 0.8911, 0.4385, 0.8881, 0.4212, 0.8232, 0.3387, 0.8232, 0.3734, 0.8851, 0.3734, 0.8851, 0.3387, 0.8232, 0.4757, 0.9421, 0.4344, 0.9325, 0.4344, 0.9325, 0.4757, 0.9421, 0.3298, 0.7623, 0.3387, 0.8232, 0.3387, 0.8232, 0.3298, 0.7623, 0.3393, 0.6832, 0.3298, 0.7623, 0.3298, 0.7623, 0.3393, 0.6832, 0.5037, 0.6832, 0.5037, 0.6997, 0.4888, 0.7023, 0.4747, 0.7101, 0.4635, 0.7222, 0.4563, 0.7375, 0.4539, 0.7545, 0.455, 0.7623, 0.4167, 0.7623, 0.4215, 0.6832, 0.5688, 0.8881, 0.5418, 0.9273, 0.5037, 0.933, 0.5037, 0.8911, 0.6334, 0.6028, 0.6639, 0.6832, 0.5858, 0.6832, 0.5876, 0.5542, 0.3426, 0.4642, 0.3779, 0.3517, 0.3199, 0.3134, 0.2831, 0.4299, 0.4357, 0.2255, 0.3779, 0.3517, 0.3199, 0.3134, 0.3856, 0.1707, 0.2774, 0.448, 0.2774, 0.448, 0.1848, 0.4362, 0.1848, 0.4362, 0.3909, 0.1593, 0.3909, 0.1593, 0.3385, 0.0856, 0.3385, 0.0856, 0.3779, 0.3517, 0.436, 0.2248, 0.386, 0.17, 0.3199, 0.3134, 0.3779, 0.3517, 0.3429, 0.463, 0.2835, 0.4287, 0.3199, 0.3134, 0.364, 0.5505, 0.364, 0.5505, 0.3368, 0.4824, 0.3368, 0.4824, 0.4991, 0.2284, 0.4994, 0.2702, 0.4781, 0.2739, 0.5228, 0.2718, 0.5066, 0.269, 0.4994, 0.2702, 0.4991, 0.2284, 0.3842, 0.3559, 0.3769, 0.3715, 0.3702, 0.4174, 0.3769, 0.4633, 0.3903, 0.4919, 0.3713, 0.5342, 0.3429, 0.463, 0.3779, 0.3517, 0.3708, 0.5352, 0.3903, 0.4919, 0.3769, 0.4633, 0.3702, 0.4174, 0.3769, 0.3715, 0.3842, 0.3559, 0.3779, 0.3517, 0.3426, 0.4642, 0.3842, 0.3559, 0.3962, 0.3302, 0.4264, 0.2973, 0.4645, 0.2762, 0.4781, 0.2739, 0.499, 0.2276, 0.436, 0.2248, 0.3779, 0.3517, 0.6367, 0.5305, 0.6212, 0.4959, 0.6364, 0.4633, 0.6431, 0.4174, 0.6364, 0.3715, 0.6311, 0.3601, 0.6388, 0.348, 0.6731, 0.4659, 0.4989, 0.2166, 0.4989, 0.2166, 0.5599, 0.2119, 0.5599, 0.2119, 0.6367, 0.5305, 0.6334, 0.6028, 0.5876, 0.5542, 0.5879, 0.5364, 0.617, 0.5047, 0.6212, 0.4959, 0.3903, 0.4919, 0.3962, 0.5047, 0.4264, 0.5375, 0.4276, 0.5382, 0.3721, 0.6347, 0.3713, 0.5342, 0.52, 0.8068, 0.52, 0.8068, 0.534, 0.799, 0.534, 0.799, 0.4747, 0.799, 0.4747, 0.799, 0.4888, 0.8068, 0.4888, 0.8068, 0.4888, 0.8068, 0.4888, 0.8068, 0.5037, 0.8093, 0.5044, 0.8095, 0.5044, 0.8095, 0.5037, 0.8093, 0.5452, 0.7868, 0.5452, 0.7868, 0.5524, 0.7715, 0.5524, 0.7715, 0.534, 0.799, 0.534, 0.799, 0.5452, 0.7868, 0.5452, 0.7868, 0.5549, 0.7545, 0.5549, 0.7545, 0.5524, 0.7375, 0.5524, 0.7375, 0.4635, 0.7222, 0.4635, 0.7222, 0.4563, 0.7375, 0.4563, 0.7375, 0.4563, 0.7375, 0.4563, 0.7375, 0.4539, 0.7545, 0.4539, 0.7545, 0.5524, 0.7375, 0.5524, 0.7375, 0.5452, 0.7222, 0.5452, 0.7222, 0.5537, 0.7623, 0.5524, 0.7715, 0.5452, 0.7868, 0.534, 0.799, 0.52, 0.8068, 0.5044, 0.8095, 0.5037, 0.8093, 0.5037, 0.8232, 0.5862, 0.8232, 0.5906, 0.7623, 0.5452, 0.7222, 0.5452, 0.7222, 0.534, 0.7101, 0.534, 0.7101, 0.4635, 0.7868, 0.4635, 0.7868, 0.4747, 0.799, 0.4747, 0.799, 0.4563, 0.7715, 0.4563, 0.7715, 0.4635, 0.7868, 0.4635, 0.7868, 0.4888, 0.7023, 0.4888, 0.7023, 0.4747, 0.7101, 0.4747, 0.7101, 0.52, 0.7023, 0.52, 0.7023, 0.5044, 0.6996, 0.5044, 0.6996, 0.5524, 0.7715, 0.5524, 0.7715, 0.5537, 0.7623, 0.5549, 0.7545, 0.5549, 0.7545, 0.5537, 0.7623, 0.5044, 0.8095, 0.5044, 0.8095, 0.52, 0.8068, 0.52, 0.8068, 0.455, 0.7623, 0.4563, 0.7715, 0.4635, 0.7868, 0.4747, 0.799, 0.4888, 0.8068, 0.5037, 0.8093, 0.5037, 0.8232, 0.4212, 0.8232, 0.4167, 0.7623, 0.4747, 0.7101, 0.4747, 0.7101, 0.4635, 0.7222, 0.4635, 0.7222, 0.534, 0.7101, 0.534, 0.7101, 0.52, 0.7023, 0.52, 0.7023, 0.4539, 0.7545, 0.4539, 0.7545, 0.455, 0.7623, 0.4563, 0.7715, 0.4563, 0.7715, 0.455, 0.7623, 0.5044, 0.6996, 0.5044, 0.6996, 0.5037, 0.6997, 0.4888, 0.7023, 0.4888, 0.7023, 0.5037, 0.6997, 0.7905, 0.2974, 0.7905, 0.2974, 0.8046, 0.2896, 0.8046, 0.2896, 0.7452, 0.2896, 0.7452, 0.2896, 0.7593, 0.2974, 0.7593, 0.2974, 0.7593, 0.2974, 0.7593, 0.2974, 0.7749, 0.3001, 0.7749, 0.3001, 0.8158, 0.2774, 0.8158, 0.2774, 0.8229, 0.2621, 0.8229, 0.2621, 0.8046, 0.2896, 0.8046, 0.2896, 0.8158, 0.2774, 0.8158, 0.2774, 0.8254, 0.2451, 0.8254, 0.2451, 0.8229, 0.2282, 0.8229, 0.2282, 0.734, 0.2128, 0.734, 0.2128, 0.731, 0.2193, 0.7269, 0.2282, 0.7269, 0.2282, 0.731, 0.2193, 0.7269, 0.2282, 0.7269, 0.2282, 0.7244, 0.2451, 0.7244, 0.2451, 0.8229, 0.2282, 0.8229, 0.2282, 0.8158, 0.2128, 0.8158, 0.2128, 0.6138, 0.1963, 0.709, 0.3042, 0.7361, 0.2797, 0.734, 0.2774, 0.7269, 0.2621, 0.7244, 0.2451, 0.7269, 0.2282, 0.731, 0.2193, 0.6489, 0.1314, 0.9061, 0.3799, 0.9061, 0.3799, 0.9463, 0.2994, 0.9463, 0.2994, 0.8158, 0.2128, 0.8158, 0.2128, 0.8124, 0.2092, 0.8046, 0.2007, 0.8046, 0.2007, 0.8124, 0.2092, 0.734, 0.2774, 0.734, 0.2774, 0.7361, 0.2797, 0.7452, 0.2896, 0.7452, 0.2896, 0.7361, 0.2797, 0.7269, 0.2621, 0.7269, 0.2621, 0.734, 0.2774, 0.734, 0.2774, 0.7593, 0.1929, 0.7593, 0.1929, 0.7452, 0.2007, 0.7452, 0.2007, 0.7905, 0.1929, 0.7905, 0.1929, 0.7749, 0.1902, 0.7749, 0.1902, 0.8229, 0.2621, 0.8229, 0.2621, 0.8254, 0.2451, 0.8254, 0.2451, 0.7749, 0.3001, 0.7749, 0.3001, 0.7812, 0.299, 0.7905, 0.2974, 0.7905, 0.2974, 0.7812, 0.299, 0.7452, 0.2007, 0.7452, 0.2007, 0.734, 0.2128, 0.734, 0.2128, 0.8046, 0.2007, 0.8046, 0.2007, 0.7905, 0.1929, 0.7905, 0.1929, 0.7244, 0.2451, 0.7244, 0.2451, 0.7269, 0.2621, 0.7269, 0.2621, 0.7749, 0.1902, 0.7749, 0.1902, 0.7593, 0.1929, 0.7593, 0.1929, 0.2494, 0.3013, 0.2494, 0.3013, 0.2635, 0.2935, 0.2635, 0.2935, 0.2041, 0.2935, 0.2041, 0.2935, 0.2182, 0.3013, 0.2182, 0.3013, 0.2182, 0.3013, 0.2182, 0.3013, 0.2316, 0.3036, 0.2338, 0.304, 0.2338, 0.304, 0.2316, 0.3036, 0.2746, 0.2813, 0.2746, 0.2813, 0.2818, 0.266, 0.2818, 0.266, 0.2635, 0.2935, 0.2635, 0.2935, 0.2692, 0.2873, 0.2746, 0.2813, 0.2746, 0.2813, 0.2692, 0.2873, 0.2843, 0.249, 0.2843, 0.249, 0.2818, 0.2321, 0.2818, 0.2321, 0.1929, 0.2168, 0.1929, 0.2168, 0.1857, 0.2321, 0.1857, 0.2321, 0.1857, 0.2321, 0.1857, 0.2321, 0.1852, 0.236, 0.1833, 0.249, 0.1833, 0.249, 0.1852, 0.236, 0.2818, 0.2321, 0.2818, 0.2321, 0.2746, 0.2168, 0.2746, 0.2168, 0.3385, 0.0856, 0.3385, 0.0856, 0.2561, 0.05369, 0.2561, 0.05369, 0.2746, 0.2168, 0.2746, 0.2168, 0.2692, 0.2108, 0.2635, 0.2046, 0.2635, 0.2046, 0.2692, 0.2108, 0.1929, 0.2813, 0.1929, 0.2813, 0.2041, 0.2935, 0.2041, 0.2935, 0.1857, 0.266, 0.1857, 0.266, 0.1929, 0.2813, 0.1929, 0.2813, 0.2182, 0.1968, 0.2182, 0.1968, 0.2041, 0.2046, 0.2041, 0.2046, 0.2494, 0.1968, 0.2494, 0.1968, 0.2338, 0.1941, 0.2338, 0.1941, 0.2818, 0.266, 0.2818, 0.266, 0.2843, 0.249, 0.2843, 0.249, 0.2338, 0.304, 0.2338, 0.304, 0.2494, 0.3013, 0.2494, 0.3013, 0.1672, 0.2242, 0.1118, 0.3665, 0.07945, 0.3045, 0.1228, 0.1923, 0.2041, 0.2046, 0.2041, 0.2046, 0.1929, 0.2168, 0.1929, 0.2168, 0.2635, 0.2046, 0.2635, 0.2046, 0.2494, 0.1968, 0.2494, 0.1968, 0.1833, 0.249, 0.1833, 0.249, 0.1857, 0.266, 0.1857, 0.266, 0.2338, 0.1941, 0.2338, 0.1941, 0.2182, 0.1968, 0.2182, 0.1968, 0.3326, 0.0962, 0.2692, 0.2108, 0.2635, 0.2046, 0.2494, 0.1968, 0.2338, 0.1941, 0.2182, 0.1968, 0.2041, 0.2046, 0.1929, 0.2168, 0.1857, 0.2321, 0.1852, 0.236, 0.1672, 0.2242, 0.2505, 0.0644, 0.1911, 0.4181, 0.2316, 0.3036, 0.2182, 0.3013, 0.2041, 0.2935, 0.1929, 0.2813, 0.1857, 0.266, 0.1833, 0.249, 0.1852, 0.236, 0.1672, 0.2242, 0.1113, 0.3677, 0.1852, 0.236, 0.1833, 0.249, 0.1857, 0.266, 0.1929, 0.2813, 0.2041, 0.2935, 0.2182, 0.3013, 0.2316, 0.3036, 0.1916, 0.4169, 0.1118, 0.3665, 0.1672, 0.2242, 0.1852, 0.236, 0.1857, 0.2321, 0.1929, 0.2168, 0.2041, 0.2046, 0.2182, 0.1968, 0.2338, 0.1941, 0.2494, 0.1968, 0.2635, 0.2046, 0.2692, 0.2108, 0.333, 0.09553, 0.2509, 0.06373, 0.1672, 0.2242, 0.2561, 0.05369, 0.2561, 0.05369, 0.1867, 0.06468, 0.1867, 0.06468, 0.3199, 0.3134, 0.386, 0.17, 0.333, 0.09553, 0.2692, 0.2108, 0.2746, 0.2168, 0.2818, 0.2321, 0.2843, 0.249, 0.2818, 0.266, 0.2746, 0.2813, 0.2692, 0.2873, 0.5488, 0.5586, 0.5779, 0.5425, 0.5868, 0.5375, 0.5868, 0.5375, 0.5488, 0.5586, 0.4264, 0.5375, 0.4276, 0.5382, 0.4286, 0.5387, 0.4645, 0.5586, 0.4645, 0.5586, 0.4264, 0.5375, 0.4645, 0.5586, 0.5025, 0.5651, 0.5066, 0.5659, 0.5066, 0.5659, 0.4645, 0.5586, 0.617, 0.5047, 0.6212, 0.4959, 0.6364, 0.4633, 0.6364, 0.4633, 0.617, 0.5047, 0.5868, 0.5375, 0.5879, 0.5364, 0.617, 0.5047, 0.617, 0.5047, 0.5868, 0.5375, 0.6431, 0.4174, 0.6364, 0.3715, 0.6364, 0.3715, 0.6431, 0.4174, 0.3962, 0.3302, 0.3842, 0.3559, 0.3769, 0.3715, 0.3769, 0.3715, 0.3962, 0.3302, 0.3769, 0.3715, 0.3702, 0.4174, 0.3702, 0.4174, 0.3769, 0.3715, 0.6364, 0.3715, 0.6311, 0.3601, 0.617, 0.3302, 0.617, 0.3302, 0.6364, 0.3715, 0.3734, 0.8851, 0.4344, 0.9325, 0.4344, 0.9325, 0.3734, 0.8851, 0.4286, 0.5387, 0.4645, 0.5586, 0.5025, 0.5651, 0.5037, 0.6832, 0.4215, 0.6832, 0.5876, 0.5542, 0.5858, 0.6832, 0.6641, 0.6832, 0.6339, 0.6033, 0.6434, 0.5453, 0.6434, 0.5453, 0.6782, 0.4834, 0.6782, 0.4834, 0.617, 0.3302, 0.5868, 0.2973, 0.5868, 0.2973, 0.617, 0.3302, 0.4385, 0.8881, 0.4657, 0.9276, 0.4288, 0.9193, 0.3856, 0.8857, 0.3716, 0.634, 0.3505, 0.6832, 0.4215, 0.6832, 0.4286, 0.5387, 0.4276, 0.5382, 0.5779, 0.5425, 0.5868, 0.5375, 0.5879, 0.5364, 0.5876, 0.5542, 0.3962, 0.5047, 0.4264, 0.5375, 0.4264, 0.5375, 0.3962, 0.5047, 0.5037, 0.9463, 0.4757, 0.9421, 0.4757, 0.9421, 0.5037, 0.9463, 0.6212, 0.4959, 0.617, 0.5047, 0.5879, 0.5364, 0.5876, 0.5542, 0.6339, 0.6033, 0.6372, 0.5315, 0.5779, 0.5425, 0.5488, 0.5586, 0.5066, 0.5659, 0.5025, 0.5651, 0.5037, 0.6832, 0.5858, 0.6832, 0.5876, 0.5542, 0.4989, 0.2166, 0.4989, 0.2166, 0.4409, 0.2141, 0.4409, 0.2141, 0.5879, 0.5364, 0.5868, 0.5375, 0.5779, 0.5425, 0.5876, 0.5542, 0.3769, 0.4633, 0.3903, 0.4919, 0.3962, 0.5047, 0.3962, 0.5047, 0.3769, 0.4633, 0.4645, 0.2762, 0.4264, 0.2973, 0.4264, 0.2973, 0.4645, 0.2762, 0.6364, 0.4633, 0.6431, 0.4174, 0.6431, 0.4174, 0.6364, 0.4633, 0.5488, 0.2762, 0.5228, 0.2718, 0.5066, 0.269, 0.5066, 0.269, 0.5488, 0.2762, 0.5066, 0.5659, 0.5488, 0.5586, 0.5488, 0.5586, 0.5066, 0.5659, 0.5025, 0.5651, 0.4645, 0.5586, 0.4286, 0.5387, 0.4215, 0.6832, 0.5037, 0.6832, 0.4264, 0.2973, 0.3962, 0.3302, 0.3962, 0.3302, 0.4264, 0.2973, 0.5868, 0.2973, 0.5488, 0.2762, 0.5488, 0.2762, 0.5868, 0.2973, 0.3702, 0.4174, 0.3769, 0.4633, 0.3769, 0.4633, 0.3702, 0.4174, 0.5066, 0.269, 0.4994, 0.2702, 0.4781, 0.2739, 0.4645, 0.2762, 0.4645, 0.2762, 0.5066, 0.269, 0.4781, 0.2739, 0.4994, 0.2702, 0.499, 0.2276, 0.3856, 0.8857, 0.4288, 0.9193, 0.4344, 0.9325, 0.3734, 0.8851, 0.6334, 0.6028, 0.6367, 0.5305, 0.6434, 0.5453, 0.6404, 0.6102, 0.4757, 0.9421, 0.4344, 0.9325, 0.4288, 0.9193, 0.4657, 0.9276, 0.3512, 0.6832, 0.3417, 0.7623, 0.3298, 0.7623, 0.3393, 0.6832, 0.6645, 0.8232, 0.6734, 0.7623, 0.6775, 0.7623, 0.6686, 0.8232, 0.3417, 0.7623, 0.3506, 0.8232, 0.3387, 0.8232, 0.3298, 0.7623, 0.6297, 0.8853, 0.6645, 0.8232, 0.6686, 0.8232, 0.634, 0.8851, 0.5316, 0.9421, 0.5037, 0.9463, 0.5037, 0.933, 0.5418, 0.9273, 0.3506, 0.8232, 0.3856, 0.8857, 0.3734, 0.8851, 0.3387, 0.8232, 0.5902, 0.9142, 0.6297, 0.8853, 0.634, 0.8851, 0.5704, 0.9316, 0.6734, 0.7623, 0.6639, 0.6832, 0.668, 0.6832, 0.6775, 0.7623, 0.3721, 0.6347, 0.3512, 0.6832, 0.3393, 0.6832, 0.3646, 0.6246, 0.9003, 0.1112, 0.9443, 0.195, 0.9351, 0.2012, 0.8933, 0.1206, 0.7719, 0.0554, 0.8522, 0.07553, 0.8396, 0.08032, 0.7797, 0.0653, 0.6782, 0.4834, 0.6434, 0.5453, 0.6367, 0.5305, 0.6731, 0.4659, 0.6405, 0.1224, 0.7017, 0.06937, 0.7106, 0.07905, 0.6495, 0.132, 0.9463, 0.2994, 0.9061, 0.3799, 0.8979, 0.3625, 0.9367, 0.2848, 0.7017, 0.06937, 0.7719, 0.0554, 0.7797, 0.0653, 0.7106, 0.07905, 0.9443, 0.195, 0.9463, 0.2994, 0.9367, 0.2848, 0.9351, 0.2012, 0.5704, 0.9316, 0.5316, 0.9421, 0.5418, 0.9273, 0.5902, 0.9142, 0.8522, 0.07553, 0.9003, 0.1112, 0.8933, 0.1206, 0.8396, 0.08032, 0.9061, 0.3799, 0.8327, 0.4313, 0.8256, 0.4132, 0.8979, 0.3625, 0.6056, 0.187, 0.6405, 0.1224, 0.6495, 0.132, 0.6144, 0.1969, 0.8327, 0.4313, 0.7361, 0.4412, 0.7324, 0.4226, 0.8256, 0.4132, 0.5599, 0.2119, 0.6056, 0.187, 0.6144, 0.1969, 0.5664, 0.2231, 0.7361, 0.4412, 0.6782, 0.4834, 0.6731, 0.4659, 0.7324, 0.4226, 0.4989, 0.2166, 0.5599, 0.2119, 0.5664, 0.2231, 0.4991, 0.2284, 0.07829, 0.1603, 0.1388, 0.08472, 0.1501, 0.08844, 0.08751, 0.1669, 0.07211, 0.3236, 0.05369, 0.2542, 0.06547, 0.2519, 0.07945, 0.3045, 0.4409, 0.2141, 0.4989, 0.2166, 0.4991, 0.2284, 0.4357, 0.2255, 0.3368, 0.4824, 0.2774, 0.448, 0.2835, 0.4287, 0.3429, 0.463, 0.1848, 0.4362, 0.1044, 0.3854, 0.1118, 0.3665, 0.1916, 0.4169, 0.1867, 0.06468, 0.2561, 0.05369, 0.2505, 0.0644, 0.1814, 0.07536, 0.3385, 0.0856, 0.3909, 0.1593, 0.3856, 0.1707, 0.3326, 0.0962, 0.5037, 0.9463, 0.4757, 0.9421, 0.4657, 0.9276, 0.5037, 0.933, 0.05369, 0.2542, 0.07829, 0.1603, 0.08751, 0.1669, 0.06547, 0.2519, 0.2774, 0.448, 0.1848, 0.4362, 0.1916, 0.4169, 0.2835, 0.4287, 0.2561, 0.05369, 0.3385, 0.0856, 0.3326, 0.0962, 0.2505, 0.0644, 0.3909, 0.1593, 0.4409, 0.2141, 0.4357, 0.2255, 0.3856, 0.1707, 0.364, 0.5505, 0.3368, 0.4824, 0.3429, 0.463, 0.3713, 0.5342, 0.6639, 0.6832, 0.6334, 0.6028, 0.6404, 0.6102, 0.668, 0.6832, 0.3713, 0.5342, 0.3721, 0.6347, 0.3646, 0.6246, 0.364, 0.5505, 0.1044, 0.3854, 0.07211, 0.3236, 0.07945, 0.3045, 0.1118, 0.3665, 0.1388, 0.08472, 0.1867, 0.06468, 0.1814, 0.07536, 0.1501, 0.08844, 0.364, 0.5505, 0.3646, 0.6246, 0.3646, 0.6246, 0.364, 0.5505, 0.3716, 0.634, 0.3708, 0.5352, 0.364, 0.5505, 0.3646, 0.6246, 0.5316, 0.9421, 0.5704, 0.9316, 0.5889, 0.9153, 0.5412, 0.9283, 0.6404, 0.6102, 0.6434, 0.5453, 0.6372, 0.5315, 0.6339, 0.6033, 0.3498, 0.8232, 0.3409, 0.7623, 0.3298, 0.7623, 0.3387, 0.8232, 0.6686, 0.8232, 0.6775, 0.7623, 0.6736, 0.7623, 0.6647, 0.8232, 0.3848, 0.8856, 0.3498, 0.8232, 0.3387, 0.8232, 0.3734, 0.8851, 0.634, 0.8851, 0.6686, 0.8232, 0.6647, 0.8232, 0.63, 0.8853, 0.4757, 0.9421, 0.5037, 0.9463, 0.5037, 0.9339, 0.4663, 0.9285, 0.4292, 0.9201, 0.3848, 0.8856, 0.3734, 0.8851, 0.4344, 0.9325, 0.5704, 0.9316, 0.634, 0.8851, 0.63, 0.8853, 0.5889, 0.9153, 0.3409, 0.7623, 0.3505, 0.6832, 0.3393, 0.6832, 0.3298, 0.7623, 0.6775, 0.7623, 0.668, 0.6832, 0.6641, 0.6832, 0.6736, 0.7623, 0.9003, 0.1112, 0.8522, 0.07553, 0.8404, 0.08002, 0.8938, 0.12, 0.7792, 0.06468, 0.8404, 0.08002, 0.8522, 0.07553, 0.7719, 0.0554, 0.9463, 0.2994, 0.9443, 0.195, 0.9357, 0.2008, 0.9373, 0.2858, 0.6489, 0.1314, 0.71, 0.07843, 0.7017, 0.06937, 0.6405, 0.1224, 0.8327, 0.4313, 0.9061, 0.3799, 0.8984, 0.3636, 0.8261, 0.4143, 0.71, 0.07843, 0.7792, 0.06468, 0.7719, 0.0554, 0.7017, 0.06937, 0.9061, 0.3799, 0.9463, 0.2994, 0.9373, 0.2858, 0.8984, 0.3636, 0.5037, 0.9463, 0.5316, 0.9421, 0.5412, 0.9283, 0.5037, 0.9339, 0.9443, 0.195, 0.9003, 0.1112, 0.8938, 0.12, 0.9357, 0.2008, 0.6138, 0.1963, 0.6489, 0.1314, 0.6405, 0.1224, 0.6056, 0.187, 0.7361, 0.4412, 0.8327, 0.4313, 0.8261, 0.4143, 0.7326, 0.4238, 0.566, 0.2224, 0.6138, 0.1963, 0.6056, 0.187, 0.5599, 0.2119, 0.6782, 0.4834, 0.7361, 0.4412, 0.7326, 0.4238, 0.6734, 0.467, 0.499, 0.2276, 0.566, 0.2224, 0.5599, 0.2119, 0.4989, 0.2166, 0.6434, 0.5453, 0.6782, 0.4834, 0.6734, 0.467, 0.6372, 0.5315, 0.07829, 0.1603, 0.05369, 0.2542, 0.06473, 0.252, 0.08693, 0.1665, 0.436, 0.2248, 0.499, 0.2276, 0.4989, 0.2166, 0.4409, 0.2141, 0.3368, 0.4824, 0.364, 0.5505, 0.3708, 0.5352, 0.3426, 0.4642, 0.1817, 0.07468, 0.2509, 0.06373, 0.2561, 0.05369, 0.1867, 0.06468, 0.333, 0.09553, 0.386, 0.17, 0.3909, 0.1593, 0.3385, 0.0856, 0.07211, 0.3236, 0.1044, 0.3854, 0.1113, 0.3677, 0.07899, 0.3057, 0.1848, 0.4362, 0.2774, 0.448, 0.2831, 0.4299, 0.1911, 0.4181, 0.4344, 0.9325, 0.4757, 0.9421, 0.4663, 0.9285, 0.4292, 0.9201, 0.1388, 0.08472, 0.07829, 0.1603, 0.08693, 0.1665, 0.1494, 0.0882, 0.2509, 0.06373, 0.333, 0.09553, 0.3385, 0.0856, 0.2561, 0.05369, 0.1044, 0.3854, 0.1848, 0.4362, 0.1911, 0.4181, 0.1113, 0.3677, 0.386, 0.17, 0.436, 0.2248, 0.4409, 0.2141, 0.3909, 0.1593, 0.2774, 0.448, 0.3368, 0.4824, 0.3426, 0.4642, 0.2831, 0.4299, 0.3505, 0.6832, 0.3716, 0.634, 0.3646, 0.6246, 0.3393, 0.6832, 0.668, 0.6832, 0.6404, 0.6102, 0.6339, 0.6033, 0.6641, 0.6832, 0.1494, 0.0882, 0.1817, 0.07468, 0.1867, 0.06468, 0.1388, 0.08472, 0.05369, 0.2542, 0.07211, 0.3236, 0.07899, 0.3057, 0.06473, 0.252, 0.3708, 0.5352, 0.3716, 0.634, 0.4276, 0.5382, 0.4264, 0.5375, 0.3962, 0.5047, 0.3903, 0.4919])
me_cube_001.use_remesh_preserve_volume = False
me_cube_001.use_remesh_preserve_attributes = False
me_cube_001.use_mirror_vertex_groups = False
me_cube_001.update()

# ---- objects
ob_lamp_004 = bpy.data.objects.new('Lamp.004', light_lamp_004)
ob_lamp_003 = bpy.data.objects.new('Lamp.003', light_lamp_003)
ob_lamp_002 = bpy.data.objects.new('Lamp.002', light_lamp_002)
ob_lamp_001 = bpy.data.objects.new('Lamp.001', light_lamp_001)
ob_cube = bpy.data.objects.new('Cube', me_cube_001)
ob_lamp = bpy.data.objects.new('Lamp', light_lamp)
ob_camera = bpy.data.objects.new('Camera', cam_camera)

# ---- transforms, parenting, visibility, modifiers, constraints
ob_lamp_004.location = (0.9671, -3.6, -6.196)
ob_lamp_004.rotation_euler = (0.6503, 0.05522, 1.866)
ob_lamp_004.lock_rotations_4d = False
ob_lamp_004.empty_display_type = 'ARROWS'
ob_lamp_004.color = (0.0, 0.0, 0.0, 0.0)
ob_lamp_004.lineart.crease_threshold = 0.0
ob_lamp_003.location = (4.792, -5.444, 1.383)
ob_lamp_003.rotation_euler = (0.6503, 0.05522, 1.866)
ob_lamp_003.lock_rotations_4d = False
ob_lamp_003.empty_display_type = 'ARROWS'
ob_lamp_003.color = (0.0, 0.0, 0.0, 0.0)
ob_lamp_003.lineart.crease_threshold = 0.0
ob_lamp_002.location = (-5.458, -7.78, -3.621)
ob_lamp_002.rotation_euler = (0.6503, 0.05522, 1.866)
ob_lamp_002.lock_rotations_4d = False
ob_lamp_002.empty_display_type = 'ARROWS'
ob_lamp_002.color = (0.0, 0.0, 0.0, 0.0)
ob_lamp_002.lineart.crease_threshold = 0.0
ob_lamp_001.location = (-1.334, 7.059, -1.59)
ob_lamp_001.rotation_euler = (0.6503, 0.05522, 1.866)
ob_lamp_001.lock_rotations_4d = False
ob_lamp_001.empty_display_type = 'ARROWS'
ob_lamp_001.color = (0.0, 0.0, 0.0, 0.0)
ob_lamp_001.lineart.crease_threshold = 0.0
ob_cube.location = (0.0, 0.0, 2.991)
ob_cube.scale = (0.5735, 0.3432, 0.5735)
ob_cube.lineart.crease_threshold = 0.0
ob_lamp.location = (4.076, 1.005, 5.904)
ob_lamp.rotation_euler = (0.6503, 0.05522, 1.866)
ob_lamp.lock_rotations_4d = False
ob_lamp.empty_display_type = 'ARROWS'
ob_lamp.color = (0.0, 0.0, 0.0, 0.0)
ob_lamp.lineart.crease_threshold = 0.0
ob_camera.location = (7.481, -6.508, 5.344)
ob_camera.rotation_euler = (1.109, 0.0, 0.8149)
ob_camera.lock_rotations_4d = False
ob_camera.empty_display_type = 'ARROWS'
ob_camera.color = (0.0, 0.0, 0.0, 0.0)
ob_camera.display_type = 'WIRE'
ob_camera.lineart.crease_threshold = 0.0

# ---- collection membership
col_collection_1.objects.link(ob_lamp_004)
col_collection_1.objects.link(ob_lamp_003)
col_collection_1.objects.link(ob_lamp_002)
col_collection_1.objects.link(ob_lamp_001)
col_collection_1.objects.link(ob_cube)
col_collection_1.objects.link(ob_lamp)
col_collection_1.objects.link(ob_camera)

# ---- scene / render settings (as saved in the file)
scene.camera = ob_camera
scene.frame_start = 1; scene.frame_end = 250; scene.frame_set(1)
scene.render.engine = 'BLENDER_EEVEE_NEXT'
scene.render.resolution_percentage = 50
scene.render.dither_intensity = 0.0
scene.cycles.use_denoising = False
scene.cycles.samples = 128
scene.cycles.sampling_pattern = 'TABULATED_SOBOL'
scene.cycles.light_sampling_threshold = 0.0
scene.cycles.use_adaptive_sampling = False
scene.cycles.use_light_tree = False
scene.cycles.blur_glossy = 0.0
scene.cycles.sample_clamp_indirect = 0.0
scene.view_settings.view_transform = 'Standard'
bpy.context.view_layer.update()
